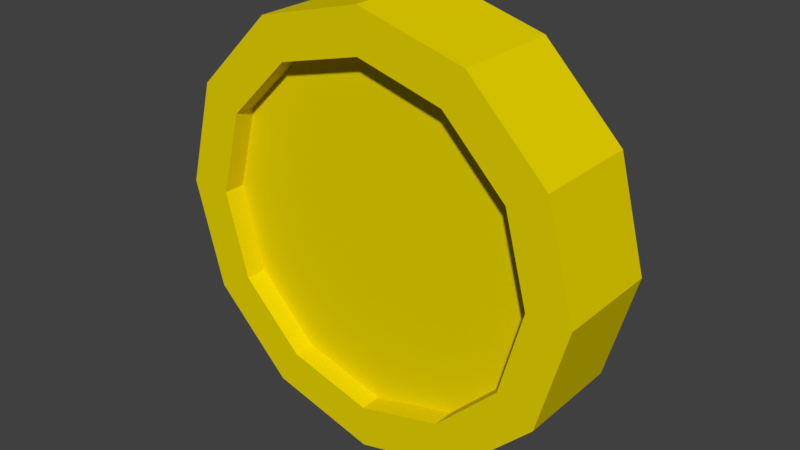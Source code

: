 # Source: coin.blend  (saved by Blender 2.79.0; exported with 4.5.12 LTS)
import bpy
from mathutils import Matrix  # noqa: F401  (used for matrix-valued properties, if any)

bpy.ops.wm.read_factory_settings(use_empty=True)
scene = bpy.context.scene
scene.name = 'Scene'

# ---- collections
col_collection_1 = bpy.data.collections.new('Collection 1'); scene.collection.children.link(col_collection_1)

# ---- materials (node trees are filled in below, after node groups)
mat_material = bpy.data.materials.new('Material')
mat_material.alpha_threshold = 0.0
mat_material.use_transparent_shadow = False
mat_material.diffuse_color = (0.8, 0.649, 0.0, 1.0)
mat_material.roughness = 0.5
mat_material.line_color = (0.0, 0.0, 0.0, 1.0)

# ---- material node trees

# ---- world
world_world = bpy.data.worlds.new('World'); scene.world = world_world
world_world.color = (0.05088, 0.05088, 0.05088)
world_world.use_sun_shadow = False
world_world.sun_shadow_jitter_overblur = 0.0
world_world.cycles.sampling_method = 'MANUAL'

# ---- meshes
me_cylinder = bpy.data.meshes.new('Cylinder')
me_cylinder.from_pydata([(-0.5, -0.125, 1.014e-08), (-0.5, 0.125, 2.69e-09), (-0.433, -0.125, -0.25), (-0.433, 0.125, -0.25), (-0.25, -0.125, -0.433), (-0.25, 0.125, -0.433), (-5.215e-08, -0.125, -0.5), (-6.706e-08, 0.125, -0.5), (0.25, -0.125, -0.433), (0.25, 0.125, -0.433), (0.433, -0.125, -0.25), (0.433, 0.125, -0.25), (0.5, -0.125, -6.436e-08), (0.5, 0.125, -7.182e-08), (0.433, -0.125, 0.25), (0.433, 0.125, 0.25), (0.25, -0.125, 0.433), (0.25, 0.125, 0.433), (1.565e-07, -0.125, 0.5), (1.49e-07, 0.125, 0.5), (-0.25, -0.125, 0.433), (-0.25, 0.125, 0.433), (-0.433, -0.125, 0.25), (-0.433, 0.125, 0.25), (-0.4, -0.125, 1.66e-08), (-0.3464, -0.125, -0.2), (-0.2, -0.125, -0.3464), (-3.676e-08, -0.125, -0.4), (0.2, -0.125, -0.3464), (0.3464, -0.125, -0.2), (0.4, -0.125, -4.301e-08), (0.3464, -0.125, 0.2), (0.2, -0.125, 0.3464), (1.301e-07, -0.125, 0.4), (-0.2, -0.125, 0.3464), (-0.3464, -0.125, 0.2), (-0.4, -0.075, 1.66e-08), (-0.3464, -0.075, -0.2), (-0.2, -0.075, -0.3464), (-3.676e-08, -0.075, -0.4), (0.2, -0.075, -0.3464), (0.3464, -0.075, -0.2), (0.4, -0.075, -4.301e-08), (0.3464, -0.075, 0.2), (0.2, -0.075, 0.3464), (1.301e-07, -0.075, 0.4), (-0.2, -0.075, 0.3464), (-0.3464, -0.075, 0.2), (-0.3464, 0.125, -0.2), (-0.4, 0.125, 1.064e-08), (-0.2, 0.125, -0.3464), (-5.215e-08, 0.125, -0.4), (0.2, 0.125, -0.3464), (0.3464, 0.125, -0.2), (0.4, 0.125, -4.897e-08), (0.3464, 0.125, 0.2), (0.2, 0.125, 0.3464), (1.207e-07, 0.125, 0.4), (-0.2, 0.125, 0.3464), (-0.3464, 0.125, 0.2), (-0.3464, 0.075, -0.2), (-0.4, 0.075, 1.064e-08), (-0.2, 0.075, -0.3464), (-5.215e-08, 0.075, -0.4), (0.2, 0.075, -0.3464), (0.3464, 0.075, -0.2), (0.4, 0.075, -4.897e-08), (0.3464, 0.075, 0.2), (0.2, 0.075, 0.3464), (1.207e-07, 0.075, 0.4), (-0.2, 0.075, 0.3464), (-0.3464, 0.075, 0.2)], [], [(0, 1, 3, 2), (2, 3, 5, 4), (4, 5, 7, 6), (6, 7, 9, 8), (8, 9, 11, 10), (10, 11, 13, 12), (12, 13, 15, 14), (14, 15, 17, 16), (16, 17, 19, 18), (18, 19, 21, 20), (11, 9, 52, 53), (20, 21, 23, 22), (22, 23, 1, 0), (20, 22, 35, 34), (26, 27, 39, 38), (2, 4, 26, 25), (18, 20, 34, 33), (16, 18, 33, 32), (14, 16, 32, 31), (12, 14, 31, 30), (10, 12, 30, 29), (8, 10, 29, 28), (6, 8, 28, 27), (22, 0, 24, 35), (0, 2, 25, 24), (4, 6, 27, 26), (36, 37, 38, 39, 40, 41, 42, 43, 44, 45, 46, 47), (33, 34, 46, 45), (30, 31, 43, 42), (27, 28, 40, 39), (34, 35, 47, 46), (24, 25, 37, 36), (31, 32, 44, 43), (28, 29, 41, 40), (35, 24, 36, 47), (25, 26, 38, 37), (32, 33, 45, 44), (29, 30, 42, 41), (54, 53, 65, 66), (9, 7, 51, 52), (1, 23, 59, 49), (3, 1, 49, 48), (7, 5, 50, 51), (23, 21, 58, 59), (5, 3, 48, 50), (21, 19, 57, 58), (19, 17, 56, 57), (17, 15, 55, 56), (15, 13, 54, 55), (13, 11, 53, 54), (60, 61, 71, 70, 69, 68, 67, 66, 65, 64, 63, 62), (51, 50, 62, 63), (58, 57, 69, 70), (55, 54, 66, 67), (52, 51, 63, 64), (59, 58, 70, 71), (48, 49, 61, 60), (56, 55, 67, 68), (53, 52, 64, 65), (49, 59, 71, 61), (50, 48, 60, 62), (57, 56, 68, 69)])
me_cylinder.materials.append(mat_material)
me_cylinder.use_remesh_preserve_volume = False
me_cylinder.use_remesh_preserve_attributes = False
me_cylinder.use_mirror_vertex_groups = False
me_cylinder.update()

# ---- objects
ob_coin = bpy.data.objects.new('coin', me_cylinder)

# ---- transforms, parenting, visibility, modifiers, constraints
ob_coin.location = (0.0, 0.0, 0.0)
ob_coin.lineart.crease_threshold = 0.0

# ---- collection membership
col_collection_1.objects.link(ob_coin)

# ---- scene / render settings (as saved in the file)
scene.frame_start = 1; scene.frame_end = 250; scene.frame_set(1)
scene.render.engine = 'BLENDER_EEVEE_NEXT'
scene.render.resolution_percentage = 50
scene.render.dither_intensity = 0.0
scene.cycles.use_denoising = False
scene.cycles.samples = 128
scene.cycles.sampling_pattern = 'TABULATED_SOBOL'
scene.cycles.use_adaptive_sampling = False
scene.cycles.use_light_tree = False
scene.cycles.blur_glossy = 0.0
scene.cycles.sample_clamp_indirect = 0.0
scene.view_settings.view_transform = 'Standard'
bpy.context.view_layer.update()

# ---- added for rendering (the .blend has no active camera and no usable light): camera, sun
cam_auto = bpy.data.cameras.new('AutoCamera')
cam_auto.lens = 50.0
cam_auto.sensor_width = 36.0
cam_auto.clip_end = 1000.0
ob_auto_camera = bpy.data.objects.new('AutoCamera', cam_auto)
scene.collection.objects.link(ob_auto_camera)
ob_auto_camera.location = (1.32875, -1.5945, 1.063)
ob_auto_camera.rotation_euler = (1.09748, -7.21219e-08, 0.694738)
scene.camera = ob_auto_camera
light_auto_sun = bpy.data.lights.new('AutoSun', 'SUN')
light_auto_sun.energy = 3.0
light_auto_sun.angle = 0.0523599
ob_auto_sun = bpy.data.objects.new('AutoSun', light_auto_sun)
scene.collection.objects.link(ob_auto_sun)
ob_auto_sun.rotation_euler = (0.872665, 0.174533, 0.523599)
bpy.context.view_layer.update()
